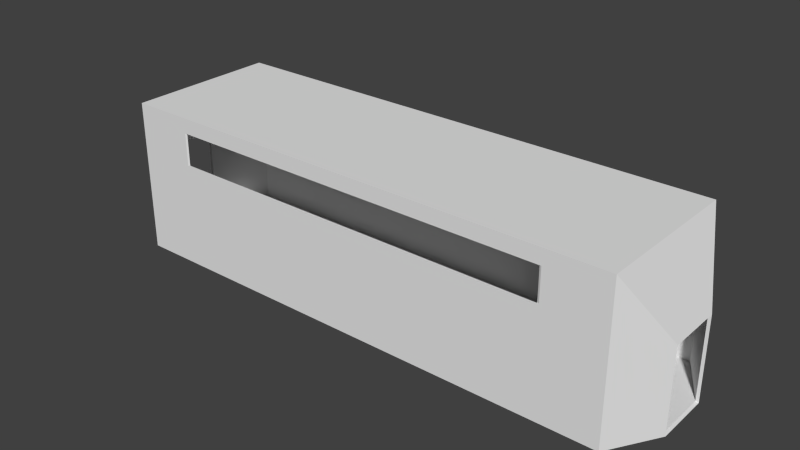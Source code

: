 # Source: train_passenger.blend  (saved by Blender 2.69.0; exported with 4.5.12 LTS)
import bpy
from mathutils import Matrix  # noqa: F401  (used for matrix-valued properties, if any)

bpy.ops.wm.read_factory_settings(use_empty=True)
scene = bpy.context.scene
scene.name = 'Scene'

# ---- collections
col_collection_1 = bpy.data.collections.new('Collection 1'); scene.collection.children.link(col_collection_1)

# ---- world
world_world = bpy.data.worlds.new('World'); scene.world = world_world
world_world.color = (0.05088, 0.05088, 0.05088)
world_world.use_sun_shadow = False
world_world.sun_shadow_jitter_overblur = 0.0
world_world.cycles.sampling_method = 'MANUAL'
world_world.cycles.sample_map_resolution = 256

# ---- meshes
me_cube = bpy.data.meshes.new('Cube')
me_cube.from_pydata([(-8.923, -2.529, 0.03241), (-8.923, 2.529, 0.03241), (8.012, 2.529, 0.03241), (8.012, -2.529, 0.03241), (-8.923, -2.529, 5.089), (-8.923, 2.529, 5.089), (8.012, 2.529, 5.089), (8.012, -2.529, 5.089), (8.991, 0.9196, 2.774), (8.991, 0.9196, 0.03686), (8.991, -0.9196, 2.774), (8.991, -0.9196, 0.03686), (-9.978, 0.9196, 2.774), (-9.978, 0.9196, 0.03686), (-9.978, -0.9196, 2.774), (-9.978, -0.9196, 0.03686), (-6.923, 2.529, 4.589), (-6.923, 2.529, 3.532), (6.012, 2.529, 4.589), (6.012, 2.529, 3.532), (-6.923, -2.529, 3.532), (-6.923, -2.529, 4.589), (6.012, -2.529, 4.589), (6.012, -2.529, 3.532), (-8.839, -2.503, 0.05884), (-8.839, 2.503, 0.05884), (7.927, 2.503, 0.05884), (7.927, -2.503, 0.05884), (-8.839, -2.503, 5.065), (-8.839, 2.503, 5.065), (7.927, 2.503, 5.065), (7.927, -2.503, 5.065), (8.896, 0.9104, 2.773), (8.896, 0.9104, 0.06325), (8.896, -0.9104, 2.773), (8.896, -0.9104, 0.06325), (-9.882, 0.9104, 2.773), (-9.882, 0.9104, 0.06325), (-9.882, -0.9104, 2.773), (-9.882, -0.9104, 0.06325), (-6.859, 2.503, 4.57), (-6.859, 2.503, 3.524), (5.947, 2.503, 4.57), (5.947, 2.503, 3.524), (-6.859, -2.503, 3.524), (-6.859, -2.503, 4.57), (5.947, -2.503, 4.57), (5.947, -2.503, 3.524)], [], [(2, 9, 11, 3, 0, 15, 13, 1), (14, 4, 5, 12), (7, 6, 5, 4), (8, 9, 2, 6), (10, 8, 6, 7), (11, 10, 7, 3), (15, 0, 4, 14), (12, 5, 1, 13), (16, 17, 1, 5), (18, 16, 5, 6), (19, 18, 6, 2), (17, 19, 2, 1), (20, 21, 4, 0), (22, 23, 3, 7), (21, 22, 7, 4), (23, 20, 0, 3), (26, 25, 37, 39, 24, 27, 35, 33), (38, 36, 29, 28), (31, 28, 29, 30), (32, 30, 26, 33), (34, 31, 30, 32), (35, 27, 31, 34), (39, 38, 28, 24), (36, 37, 25, 29), (40, 29, 25, 41), (42, 30, 29, 40), (43, 26, 30, 42), (41, 25, 26, 43), (44, 24, 28, 45), (46, 31, 27, 47), (45, 28, 31, 46), (47, 27, 24, 44), (11, 9, 33, 35), (11, 35, 34, 10), (10, 34, 32, 8), (9, 8, 32, 33), (13, 37, 36, 12), (15, 39, 37, 13), (14, 12, 36, 38), (15, 14, 38, 39), (17, 41, 43, 19), (19, 43, 42, 18), (18, 42, 40, 16), (17, 16, 40, 41), (23, 47, 44, 20), (21, 20, 44, 45), (21, 45, 46, 22), (23, 22, 46, 47)])
me_cube.use_remesh_preserve_volume = False
me_cube.use_remesh_preserve_attributes = False
me_cube.use_mirror_vertex_groups = False
me_cube.update()

# ---- objects
ob_cube = bpy.data.objects.new('Cube', me_cube)

# ---- transforms, parenting, visibility, modifiers, constraints
ob_cube.location = (0.0, 0.0, 0.0)
ob_cube.lineart.crease_threshold = 0.0

# ---- collection membership
col_collection_1.objects.link(ob_cube)

# ---- scene / render settings (as saved in the file)
scene.frame_start = 1; scene.frame_end = 250; scene.frame_set(1)
scene.render.engine = 'BLENDER_EEVEE_NEXT'
scene.render.image_settings.compression = 90
scene.render.resolution_percentage = 50
scene.render.dither_intensity = 0.0
scene.cycles.use_denoising = False
scene.cycles.samples = 10
scene.cycles.sampling_pattern = 'TABULATED_SOBOL'
scene.cycles.light_sampling_threshold = 0.0
scene.cycles.use_adaptive_sampling = False
scene.cycles.use_light_tree = False
scene.cycles.blur_glossy = 0.0
scene.cycles.volume_bounces = 1
scene.cycles.pixel_filter_type = 'GAUSSIAN'
scene.cycles.sample_clamp_indirect = 0.0
scene.view_settings.view_transform = 'Standard'
bpy.context.view_layer.update()

# ---- added for rendering (the .blend has no active camera and no usable light): camera, sun
cam_auto = bpy.data.cameras.new('AutoCamera')
cam_auto.lens = 50.0
cam_auto.sensor_width = 36.0
cam_auto.clip_end = 1000.0
ob_auto_camera = bpy.data.objects.new('AutoCamera', cam_auto)
scene.collection.objects.link(ob_auto_camera)
ob_auto_camera.location = (18.2627, -22.5072, 17.5657)
ob_auto_camera.rotation_euler = (1.09748, -7.21219e-08, 0.694738)
scene.camera = ob_auto_camera
light_auto_sun = bpy.data.lights.new('AutoSun', 'SUN')
light_auto_sun.energy = 3.0
light_auto_sun.angle = 0.0523599
ob_auto_sun = bpy.data.objects.new('AutoSun', light_auto_sun)
scene.collection.objects.link(ob_auto_sun)
ob_auto_sun.rotation_euler = (0.872665, 0.174533, 0.523599)
bpy.context.view_layer.update()
